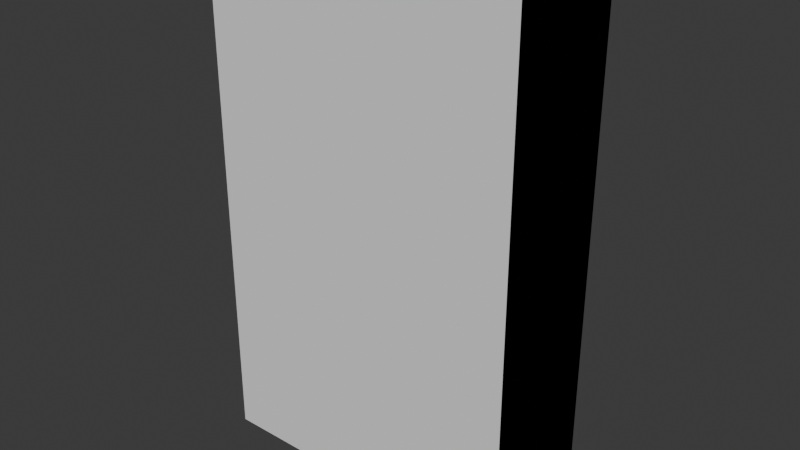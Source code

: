 # Source: bookshelf.blend  (saved by Blender 4.1.24; exported with 4.5.12 LTS)
import bpy
from mathutils import Matrix  # noqa: F401  (used for matrix-valued properties, if any)

bpy.ops.wm.read_factory_settings(use_empty=True)
scene = bpy.context.scene
scene.name = 'Scene'

# ---- images (referenced by path relative to the original .blend; pixels are not part of the script)
import os
ASSET_DIR = os.environ.get("B2B_ASSET_DIR", "")  # directory of the original .blend (textures are referenced by path, not embedded)
HERE = os.path.dirname(os.path.abspath(__file__))  # packed textures are extracted next to this script under _unpacked/

def load_image(name, relpath, width, height, colorspace="sRGB"):
    """Load a texture the original file referenced (path relative to the .blend, or extracted next to this script)."""
    p = next((c for c in (os.path.join(HERE, relpath), os.path.join(ASSET_DIR, relpath)) if relpath and os.path.exists(c)), "")
    if p:
        img = bpy.data.images.load(p, check_existing=True)
        img.name = name
    else:  # same state as the original file: an image datablock whose file is absent (Cycles renders it pink)
        img = bpy.data.images.new(name, width, height)
        img.source = "FILE"
        img.filepath = "//" + (relpath or name)
    img.colorspace_settings.name = colorspace
    return img
img_wood059_2k_jpg_diffuse_burned_jpg = load_image('Wood059_2K-JPG_diffuse_burned.jpg', 'Wood059_2K-JPG_diffuse_burned.jpg', 1024, 1024, 'sRGB')
img_wood059_2k_jpg_roughness_jpg_001 = load_image('Wood059_2K-JPG_Roughness.jpg.001', 'Wood059_2K-JPG_Roughness.jpg', 1024, 1024, 'Non-Color')
img_wood059_2k_jpg_normalgl_jpg_001 = load_image('Wood059_2K-JPG_NormalGL.jpg.001', 'Wood059_2K-JPG_NormalGL.jpg', 1024, 1024, 'Non-Color')

# ---- materials (node trees are filled in below, after node groups)
mat_bookshelf = bpy.data.materials.new('Bookshelf')

# ---- material node trees
mat_bookshelf.use_nodes = True; mat_bookshelf.node_tree.nodes.clear()
_N = mat_bookshelf.node_tree.nodes; _L = mat_bookshelf.node_tree.links
n0 = _N.new('ShaderNodeBsdfPrincipled'); n0.name = 'Principled BSDF'; n0.location = (100, 660)
n0.inputs[13].default_value = 0.1955
n1 = _N.new('ShaderNodeOutputMaterial'); n1.name = 'Material Output'; n1.location = (380, 660)
n2 = _N.new('ShaderNodeTexImage'); n2.name = 'Image Texture'; n2.location = (88, -40)
n2.label = 'Base Color'
n2.image = img_wood059_2k_jpg_diffuse_burned_jpg
n3 = _N.new('ShaderNodeTexImage'); n3.name = 'Image Texture.001'; n3.location = (88, -340)
n3.label = 'Roughness'
n3.image = img_wood059_2k_jpg_roughness_jpg_001
n4 = _N.new('ShaderNodeTexImage'); n4.name = 'Image Texture.002'; n4.location = (88, -640)
n4.label = 'Normal'
n4.image = img_wood059_2k_jpg_normalgl_jpg_001
n5 = _N.new('ShaderNodeNormalMap'); n5.name = 'Normal Map'; n5.location = (-160, 540)
n6 = _N.new('ShaderNodeMapping'); n6.name = 'Mapping.001'; n6.location = (230, -40)
n6.inputs[2].default_value = (0.0, 0.0, 1.571)
n7 = _N.new('NodeReroute'); n7.name = 'Reroute'; n7.location = (38, -835)
n7.width = 16
n7.socket_idname = 'NodeSocketVector'
n8 = _N.new('ShaderNodeTexCoord'); n8.name = 'Texture Coordinate.001'; n8.location = (30, -40)
n9 = _N.new('NodeFrame'); n9.name = 'Frame'; n9.location = (-1140, 640)
n9.label = 'Mapping'
n9.width = 400
n10 = _N.new('NodeFrame'); n10.name = 'Frame.001'; n10.location = (-628, 880)
n10.label = 'Textures'
n10.width = 358
n2.parent = n10
n3.parent = n10
n4.parent = n10
n6.parent = n9
n7.parent = n10
n8.parent = n9
_L.new(n0.outputs[0], n1.inputs[0])
_L.new(n3.outputs[0], n0.inputs[2])
_L.new(n7.outputs[0], n2.inputs[0])
_L.new(n7.outputs[0], n4.inputs[0])
_L.new(n6.outputs[0], n7.inputs[0])
_L.new(n8.outputs[2], n6.inputs[0])
_L.new(n5.outputs[0], n0.inputs[5])
_L.new(n4.outputs[0], n5.inputs[1])
_L.new(n2.outputs[0], n0.inputs[0])
_L.new(n7.outputs[0], n3.inputs[0])
n1.is_active_output = True

# ---- world
world_world = bpy.data.worlds.new('World'); scene.world = world_world
world_world.use_nodes = True; world_world.node_tree.nodes.clear()
_N = world_world.node_tree.nodes; _L = world_world.node_tree.links
n0 = _N.new('ShaderNodeOutputWorld'); n0.name = 'World Output'; n0.location = (300, 300)
n1 = _N.new('ShaderNodeBackground'); n1.name = 'Background'; n1.location = (10, 300)
n1.inputs[0].default_value = (0.05088, 0.05088, 0.05088, 1.0)
_L.new(n1.outputs[0], n0.inputs[0])
n0.is_active_output = True
world_world.color = (0.05088, 0.05088, 0.05088)
world_world.use_sun_shadow = False
world_world.sun_shadow_jitter_overblur = 0.0

# ---- meshes
me_cube = bpy.data.meshes.new('Cube')
me_cube.from_pydata([(-0.41, -0.17, 0.0), (-0.41, -0.17, 1.32), (-0.41, 0.15, 0.0), (-0.41, 0.15, 1.32), (0.41, -0.17, 0.0), (0.41, -0.17, 1.32), (0.41, 0.15, 0.0), (0.41, 0.15, 1.32)], [], [(0, 1, 3, 2), (2, 3, 7, 6), (6, 7, 5, 4), (4, 5, 1, 0), (2, 6, 4, 0), (7, 3, 1, 5)])
_uv = me_cube.uv_layers.new(name='UVMap')
_uv.uv.foreach_set('vector', [0.375, 0.0, 0.625, 0.0, 0.625, 0.25, 0.375, 0.25, 0.375, 0.25, 0.625, 0.25, 0.625, 0.5, 0.375, 0.5, 0.375, 0.5, 0.625, 0.5, 0.625, 0.75, 0.375, 0.75, 0.375, 0.75, 0.625, 0.75, 0.625, 1.0, 0.375, 1.0, 0.125, 0.5, 0.375, 0.5, 0.375, 0.75, 0.125, 0.75, 0.625, 0.5, 0.875, 0.5, 0.875, 0.75, 0.625, 0.75])
me_cube.update()
me_cube_001 = bpy.data.meshes.new('Cube.001')
me_cube_001.from_pydata([(-0.39, 0.1261, -5.96e-08), (0.39, 0.1261, -5.96e-08), (-0.39, 0.1261, 0.1013), (0.39, 0.1261, 0.1013), (-0.39, 0.1461, -5.96e-08), (0.39, 0.1461, -5.96e-08), (-0.39, 0.1461, 0.1013), (0.39, 0.1461, 0.1013), (0.39, -0.15, 0.0), (0.39, -0.15, 1.3), (0.39, 0.15, 0.0), (0.39, 0.15, 1.3), (0.41, 0.15, 0.0), (-0.41, 0.15, 0.0), (-0.39, -0.15, 0.0), (-0.39, -0.15, 1.3), (-0.39, 0.15, 0.0), (-0.39, 0.15, 1.3), (-0.39, -0.15, 1.02), (0.39, -0.15, 1.02), (-0.39, 0.15, 1.02), (0.39, 0.15, 1.02), (-0.39, -0.15, 1.0), (0.39, -0.15, 1.0), (-0.39, 0.15, 1.0), (0.39, 0.15, 1.0), (-0.39, -0.15, 0.72), (0.39, -0.15, 0.72), (-0.39, 0.15, 0.72), (0.39, 0.15, 0.72), (-0.39, -0.15, 0.7), (0.39, -0.15, 0.7), (-0.39, 0.15, 0.7), (0.39, 0.15, 0.7), (-0.39, -0.15, 0.42), (0.39, -0.15, 0.42), (-0.39, 0.15, 0.42), (0.39, 0.15, 0.42), (-0.39, -0.15, 0.4), (0.39, -0.15, 0.4), (-0.39, 0.15, 0.4), (0.39, 0.15, 0.4), (-0.39, -0.15, 0.12), (0.39, -0.15, 0.12), (-0.39, 0.15, 0.12), (0.39, 0.15, 0.12), (-0.39, -0.15, 0.1), (0.39, -0.15, 0.1), (-0.39, 0.15, 0.1), (0.39, 0.15, 0.1), (-0.41, 0.15, 1.32), (0.41, 0.15, 1.32), (-0.41, -0.1686, -5.96e-08), (0.41, -0.1686, -5.96e-08), (-0.41, -0.1686, 1.32), (0.41, -0.1686, 1.32)], [], [(17, 13, 50), (51, 17, 50), (11, 12, 10), (8, 12, 53), (14, 53, 52), (14, 13, 16), (4, 6, 7, 5), (0, 4, 5, 1), (13, 52, 54, 50), (51, 50, 54, 55), (1, 5, 7, 3), (2, 0, 1, 3), (14, 16, 17, 15), (11, 9, 15, 17), (54, 52, 53, 55), (20, 18, 19, 21), (22, 24, 25, 23), (18, 22, 23, 19), (18, 20, 24, 22), (26, 30, 31, 27), (23, 25, 21, 19), (28, 26, 27, 29), (30, 32, 33, 31), (40, 36, 37, 41), (26, 28, 32, 30), (34, 38, 39, 35), (31, 33, 29, 27), (36, 34, 35, 37), (38, 40, 41, 39), (48, 44, 45, 49), (34, 36, 40, 38), (42, 46, 47, 43), (39, 41, 37, 35), (44, 42, 43, 45), (46, 48, 49, 47), (6, 2, 3, 7), (42, 44, 48, 46), (32, 28, 29, 33), (47, 49, 45, 43), (15, 9, 8, 14), (0, 2, 6, 4), (24, 20, 21, 25), (55, 53, 12, 51), (17, 16, 13), (51, 11, 17), (11, 51, 12), (8, 10, 12), (14, 8, 53), (14, 52, 13), (10, 8, 9, 11)])
_uv = me_cube_001.uv_layers.new(name='UVMap')
_uv.uv.foreach_set('vector', [0.01663, 0.01663, 0.01114, 0.3734, 0.01114, 0.01114, 0.2362, 0.01114, 0.01663, 0.01663, 0.01114, 0.01114, 0.2307, 0.01663, 0.2362, 0.3734, 0.2307, 0.3734, 0.2966, 0.6153, 0.3789, 0.6208, 0.2915, 0.6208, 0.2966, 0.4012, 0.2915, 0.6208, 0.2915, 0.3957, 0.2966, 0.4012, 0.3789, 0.3957, 0.3789, 0.4012, 0.2533, 0.6098, 0.2255, 0.6098, 0.2255, 0.3957, 0.2533, 0.3957, 0.9345, 0.3902, 0.94, 0.3902, 0.94, 0.6043, 0.9345, 0.6043, 0.703, 0.7525, 0.6155, 0.7525, 0.6155, 0.3902, 0.703, 0.3902, 0.1158, 0.6208, 0.1158, 0.3957, 0.2032, 0.3957, 0.2032, 0.6208, 0.6474, 0.8026, 0.642, 0.8026, 0.642, 0.7748, 0.6474, 0.7748, 0.2255, 0.6321, 0.2533, 0.6321, 0.2533, 0.8461, 0.2255, 0.8461, 0.09348, 0.7525, 0.01114, 0.7525, 0.01114, 0.3957, 0.09348, 0.3957, 0.8076, 0.6043, 0.7253, 0.6043, 0.7253, 0.3902, 0.8076, 0.3902, 0.4835, 0.01114, 0.4835, 0.3734, 0.2585, 0.3734, 0.2585, 0.01114, 0.8245, 0.2252, 0.7422, 0.2252, 0.7422, 0.01114, 0.8245, 0.01114, 0.7253, 0.6266, 0.8076, 0.6266, 0.8076, 0.8407, 0.7253, 0.8407, 0.429, 0.7748, 0.4345, 0.7748, 0.4345, 0.9889, 0.429, 0.9889, 0.7422, 0.3298, 0.7422, 0.2475, 0.7477, 0.2475, 0.7477, 0.3298, 0.4622, 0.9889, 0.4567, 0.9889, 0.4567, 0.7748, 0.4622, 0.7748, 0.831, 0.2475, 0.831, 0.3298, 0.8255, 0.3298, 0.8255, 0.2475, 0.1981, 0.8571, 0.1158, 0.8571, 0.1158, 0.643, 0.1981, 0.643, 0.2915, 0.643, 0.3738, 0.643, 0.3738, 0.8571, 0.2915, 0.8571, 0.9678, 0.6043, 0.9623, 0.6043, 0.9623, 0.3902, 0.9678, 0.3902, 0.5336, 0.8571, 0.5336, 0.7748, 0.5391, 0.7748, 0.5391, 0.8571, 0.9678, 0.8407, 0.9623, 0.8407, 0.9623, 0.6266, 0.9678, 0.6266, 0.5668, 0.7748, 0.5668, 0.8571, 0.5614, 0.8571, 0.5614, 0.7748, 0.9122, 0.6043, 0.8299, 0.6043, 0.8299, 0.3902, 0.9122, 0.3902, 0.8299, 0.6266, 0.9122, 0.6266, 0.9122, 0.8407, 0.8299, 0.8407, 0.9847, 0.2252, 0.9792, 0.2252, 0.9792, 0.01114, 0.9847, 0.01114, 0.6975, 0.8571, 0.6975, 0.7748, 0.703, 0.7748, 0.703, 0.8571, 0.4067, 0.9889, 0.4012, 0.9889, 0.4012, 0.7748, 0.4067, 0.7748, 0.6752, 0.7748, 0.6752, 0.8571, 0.6697, 0.8571, 0.6697, 0.7748, 0.9291, 0.2252, 0.8468, 0.2252, 0.8468, 0.01114, 0.9291, 0.01114, 0.01114, 0.7748, 0.09348, 0.7748, 0.09348, 0.9889, 0.01114, 0.9889, 0.94, 0.8407, 0.9345, 0.8407, 0.9345, 0.6266, 0.94, 0.6266, 0.7699, 0.3298, 0.7699, 0.2475, 0.7754, 0.2475, 0.7754, 0.3298, 0.5113, 0.9889, 0.5058, 0.9889, 0.5058, 0.7748, 0.5113, 0.7748, 0.8032, 0.2475, 0.8032, 0.3298, 0.7977, 0.3298, 0.7977, 0.2475, 0.7199, 0.01114, 0.5058, 0.01114, 0.5058, 0.3679, 0.7199, 0.3679, 0.6142, 0.8026, 0.6142, 0.7748, 0.6197, 0.7748, 0.6197, 0.8026, 0.9514, 0.01114, 0.9569, 0.01114, 0.9569, 0.2252, 0.9514, 0.2252, 0.5933, 0.3902, 0.5933, 0.7525, 0.5058, 0.7525, 0.5058, 0.3902, 0.01663, 0.01663, 0.01663, 0.3734, 0.01114, 0.3734, 0.2362, 0.01114, 0.2307, 0.01663, 0.01663, 0.01663, 0.2307, 0.01663, 0.2362, 0.01114, 0.2362, 0.3734, 0.2966, 0.6153, 0.3789, 0.6153, 0.3789, 0.6208, 0.2966, 0.4012, 0.2966, 0.6153, 0.2915, 0.6208, 0.2966, 0.4012, 0.2915, 0.3957, 0.3789, 0.3957, 0.4835, 0.7525, 0.4012, 0.7525, 0.4012, 0.3957, 0.4835, 0.3957])
me_cube_001.materials.append(mat_bookshelf)
me_cube_001.update()

# ---- objects
ob_bookshelf_colonly = bpy.data.objects.new('Bookshelf-colonly', me_cube)
ob_bookshelf = bpy.data.objects.new('Bookshelf', me_cube_001)

# ---- transforms, parenting, visibility, modifiers, constraints
ob_bookshelf_colonly.parent = ob_bookshelf
ob_bookshelf_colonly.location = (0.0, 0.0, 0.0)
ob_bookshelf_colonly.display_type = 'WIRE'
ob_bookshelf.location = (0.0, 0.0, 0.0)

# ---- collection membership
scene.collection.objects.link(ob_bookshelf_colonly)
scene.collection.objects.link(ob_bookshelf)

# ---- scene / render settings (as saved in the file)
scene.frame_start = 1; scene.frame_end = 250; scene.frame_set(1)
scene.render.engine = 'CYCLES'
scene.cycles.sampling_pattern = 'TABULATED_SOBOL'
scene.cycles.bake_type = 'NORMAL'
scene.eevee.ray_tracing_options.trace_max_roughness = 0.0
bpy.context.view_layer.update()

# ---- added for rendering (the .blend has no active camera and no usable light): camera, sun
cam_auto = bpy.data.cameras.new('AutoCamera')
cam_auto.lens = 50.0
cam_auto.sensor_width = 36.0
cam_auto.clip_end = 1000.0
ob_auto_camera = bpy.data.objects.new('AutoCamera', cam_auto)
scene.collection.objects.link(ob_auto_camera)
ob_auto_camera.location = (1.46793, -1.77152, 1.83435)
ob_auto_camera.rotation_euler = (1.09748, -7.21219e-08, 0.694738)
scene.camera = ob_auto_camera
light_auto_sun = bpy.data.lights.new('AutoSun', 'SUN')
light_auto_sun.energy = 3.0
light_auto_sun.angle = 0.0523599
ob_auto_sun = bpy.data.objects.new('AutoSun', light_auto_sun)
scene.collection.objects.link(ob_auto_sun)
ob_auto_sun.rotation_euler = (0.872665, 0.174533, 0.523599)
bpy.context.view_layer.update()
